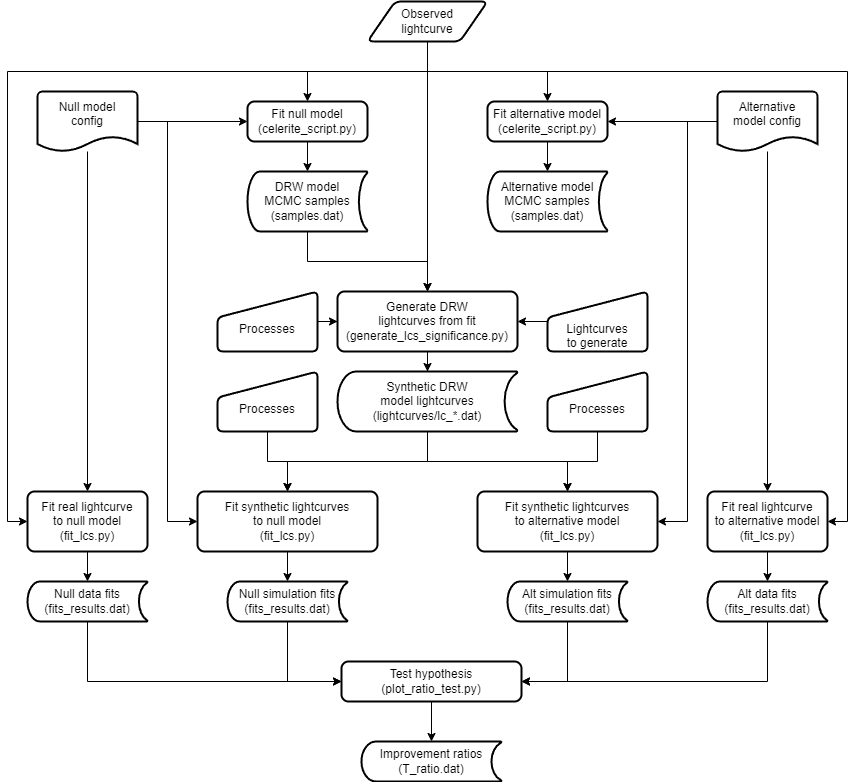

The diagram above was exported from draw.io. Its source (the exported page's mxGraphModel, read from the mxfile embedded in the PNG):
<mxGraphModel dx="3274" dy="1196" grid="1" gridSize="10" guides="1" tooltips="1" connect="1" arrows="1" fold="1" page="1" pageScale="1" pageWidth="1200" pageHeight="1600" math="0" shadow="0">
  <root>
    <mxCell id="WIyWlLk6GJQsqaUBKTNV-0" />
    <mxCell id="WIyWlLk6GJQsqaUBKTNV-1" parent="WIyWlLk6GJQsqaUBKTNV-0" />
    <mxCell id="4mX_bAGIScEcnEu4sz4z-8" style="edgeStyle=orthogonalEdgeStyle;rounded=0;orthogonalLoop=1;jettySize=auto;html=1;" parent="WIyWlLk6GJQsqaUBKTNV-1" source="4mX_bAGIScEcnEu4sz4z-2" target="4mX_bAGIScEcnEu4sz4z-5" edge="1">
      <mxGeometry relative="1" as="geometry" />
    </mxCell>
    <mxCell id="aLWyI7-TYUEWNC-_CzKk-5" style="edgeStyle=orthogonalEdgeStyle;rounded=0;orthogonalLoop=1;jettySize=auto;html=1;entryX=0;entryY=0.5;entryDx=0;entryDy=0;" edge="1" parent="WIyWlLk6GJQsqaUBKTNV-1" source="4mX_bAGIScEcnEu4sz4z-2" target="aLWyI7-TYUEWNC-_CzKk-2">
      <mxGeometry relative="1" as="geometry" />
    </mxCell>
    <mxCell id="aLWyI7-TYUEWNC-_CzKk-17" style="edgeStyle=orthogonalEdgeStyle;rounded=0;orthogonalLoop=1;jettySize=auto;html=1;entryX=0.5;entryY=0;entryDx=0;entryDy=0;" edge="1" parent="WIyWlLk6GJQsqaUBKTNV-1" source="4mX_bAGIScEcnEu4sz4z-2" target="aLWyI7-TYUEWNC-_CzKk-15">
      <mxGeometry relative="1" as="geometry" />
    </mxCell>
    <mxCell id="4mX_bAGIScEcnEu4sz4z-2" value="Null model&lt;br&gt;config&lt;br&gt;&amp;nbsp;" style="strokeWidth=2;html=1;shape=mxgraph.flowchart.document2;whiteSpace=wrap;size=0.25;" parent="WIyWlLk6GJQsqaUBKTNV-1" vertex="1">
      <mxGeometry x="-1130" y="170" width="100" height="60" as="geometry" />
    </mxCell>
    <mxCell id="aLWyI7-TYUEWNC-_CzKk-9" style="edgeStyle=orthogonalEdgeStyle;rounded=0;orthogonalLoop=1;jettySize=auto;html=1;entryX=1;entryY=0.5;entryDx=0;entryDy=0;" edge="1" parent="WIyWlLk6GJQsqaUBKTNV-1" source="4mX_bAGIScEcnEu4sz4z-3" target="aLWyI7-TYUEWNC-_CzKk-7">
      <mxGeometry relative="1" as="geometry" />
    </mxCell>
    <mxCell id="aLWyI7-TYUEWNC-_CzKk-12" style="edgeStyle=orthogonalEdgeStyle;rounded=0;orthogonalLoop=1;jettySize=auto;html=1;entryX=0.5;entryY=0;entryDx=0;entryDy=0;" edge="1" parent="WIyWlLk6GJQsqaUBKTNV-1" source="4mX_bAGIScEcnEu4sz4z-3" target="aLWyI7-TYUEWNC-_CzKk-11">
      <mxGeometry relative="1" as="geometry" />
    </mxCell>
    <mxCell id="aLWyI7-TYUEWNC-_CzKk-50" style="edgeStyle=orthogonalEdgeStyle;rounded=0;orthogonalLoop=1;jettySize=auto;html=1;entryX=1;entryY=0.5;entryDx=0;entryDy=0;" edge="1" parent="WIyWlLk6GJQsqaUBKTNV-1" source="4mX_bAGIScEcnEu4sz4z-3" target="4mX_bAGIScEcnEu4sz4z-6">
      <mxGeometry relative="1" as="geometry">
        <mxPoint x="-620" y="190" as="targetPoint" />
      </mxGeometry>
    </mxCell>
    <mxCell id="4mX_bAGIScEcnEu4sz4z-3" value="Alternative &lt;br&gt;model config&lt;br&gt;&amp;nbsp;" style="strokeWidth=2;html=1;shape=mxgraph.flowchart.document2;whiteSpace=wrap;size=0.25;" parent="WIyWlLk6GJQsqaUBKTNV-1" vertex="1">
      <mxGeometry x="-450" y="170" width="100" height="60" as="geometry" />
    </mxCell>
    <mxCell id="4mX_bAGIScEcnEu4sz4z-9" style="edgeStyle=orthogonalEdgeStyle;rounded=0;orthogonalLoop=1;jettySize=auto;html=1;" parent="WIyWlLk6GJQsqaUBKTNV-1" source="4mX_bAGIScEcnEu4sz4z-4" target="4mX_bAGIScEcnEu4sz4z-5" edge="1">
      <mxGeometry relative="1" as="geometry">
        <Array as="points">
          <mxPoint x="-740" y="150" />
          <mxPoint x="-860" y="150" />
        </Array>
      </mxGeometry>
    </mxCell>
    <mxCell id="4mX_bAGIScEcnEu4sz4z-10" style="edgeStyle=orthogonalEdgeStyle;rounded=0;orthogonalLoop=1;jettySize=auto;html=1;" parent="WIyWlLk6GJQsqaUBKTNV-1" source="4mX_bAGIScEcnEu4sz4z-4" target="4mX_bAGIScEcnEu4sz4z-6" edge="1">
      <mxGeometry relative="1" as="geometry" />
    </mxCell>
    <mxCell id="aLWyI7-TYUEWNC-_CzKk-6" style="edgeStyle=orthogonalEdgeStyle;rounded=0;orthogonalLoop=1;jettySize=auto;html=1;" edge="1" parent="WIyWlLk6GJQsqaUBKTNV-1" source="4mX_bAGIScEcnEu4sz4z-4" target="4mX_bAGIScEcnEu4sz4z-13">
      <mxGeometry relative="1" as="geometry" />
    </mxCell>
    <mxCell id="aLWyI7-TYUEWNC-_CzKk-14" style="edgeStyle=orthogonalEdgeStyle;rounded=0;orthogonalLoop=1;jettySize=auto;html=1;entryX=1;entryY=0.5;entryDx=0;entryDy=0;jumpStyle=none;" edge="1" parent="WIyWlLk6GJQsqaUBKTNV-1" source="4mX_bAGIScEcnEu4sz4z-4" target="aLWyI7-TYUEWNC-_CzKk-11">
      <mxGeometry relative="1" as="geometry">
        <Array as="points">
          <mxPoint x="-740" y="150" />
          <mxPoint x="-320" y="150" />
          <mxPoint x="-320" y="600" />
        </Array>
      </mxGeometry>
    </mxCell>
    <mxCell id="aLWyI7-TYUEWNC-_CzKk-44" style="edgeStyle=orthogonalEdgeStyle;rounded=0;orthogonalLoop=1;jettySize=auto;html=1;entryX=0;entryY=0.5;entryDx=0;entryDy=0;" edge="1" parent="WIyWlLk6GJQsqaUBKTNV-1" source="4mX_bAGIScEcnEu4sz4z-4" target="aLWyI7-TYUEWNC-_CzKk-15">
      <mxGeometry relative="1" as="geometry">
        <Array as="points">
          <mxPoint x="-740" y="150" />
          <mxPoint x="-1160" y="150" />
          <mxPoint x="-1160" y="600" />
        </Array>
      </mxGeometry>
    </mxCell>
    <mxCell id="4mX_bAGIScEcnEu4sz4z-4" value="Observed&lt;br&gt;lightcurve" style="shape=parallelogram;html=1;strokeWidth=2;perimeter=parallelogramPerimeter;whiteSpace=wrap;rounded=1;arcSize=12;size=0.23;" parent="WIyWlLk6GJQsqaUBKTNV-1" vertex="1">
      <mxGeometry x="-800" y="80" width="120" height="40" as="geometry" />
    </mxCell>
    <mxCell id="4mX_bAGIScEcnEu4sz4z-22" style="edgeStyle=orthogonalEdgeStyle;rounded=0;orthogonalLoop=1;jettySize=auto;html=1;" parent="WIyWlLk6GJQsqaUBKTNV-1" source="4mX_bAGIScEcnEu4sz4z-5" target="4mX_bAGIScEcnEu4sz4z-21" edge="1">
      <mxGeometry relative="1" as="geometry" />
    </mxCell>
    <mxCell id="4mX_bAGIScEcnEu4sz4z-5" value="Fit null model&lt;br&gt;(celerite_script.py)" style="rounded=1;whiteSpace=wrap;html=1;absoluteArcSize=1;arcSize=14;strokeWidth=2;" parent="WIyWlLk6GJQsqaUBKTNV-1" vertex="1">
      <mxGeometry x="-920" y="180" width="120" height="40" as="geometry" />
    </mxCell>
    <mxCell id="4mX_bAGIScEcnEu4sz4z-23" style="edgeStyle=orthogonalEdgeStyle;rounded=0;orthogonalLoop=1;jettySize=auto;html=1;" parent="WIyWlLk6GJQsqaUBKTNV-1" source="4mX_bAGIScEcnEu4sz4z-6" target="4mX_bAGIScEcnEu4sz4z-20" edge="1">
      <mxGeometry relative="1" as="geometry" />
    </mxCell>
    <mxCell id="4mX_bAGIScEcnEu4sz4z-6" value="Fit alternative model&lt;br&gt;(celerite_script.py)" style="rounded=1;whiteSpace=wrap;html=1;absoluteArcSize=1;arcSize=14;strokeWidth=2;" parent="WIyWlLk6GJQsqaUBKTNV-1" vertex="1">
      <mxGeometry x="-680" y="180" width="120" height="40" as="geometry" />
    </mxCell>
    <mxCell id="4mX_bAGIScEcnEu4sz4z-13" value="Generate DRW &lt;br&gt;lightcurves from fit&lt;br&gt;(generate_lcs_significance.py)" style="rounded=1;whiteSpace=wrap;html=1;absoluteArcSize=1;arcSize=14;strokeWidth=2;" parent="WIyWlLk6GJQsqaUBKTNV-1" vertex="1">
      <mxGeometry x="-830" y="370" width="180" height="60" as="geometry" />
    </mxCell>
    <mxCell id="4mX_bAGIScEcnEu4sz4z-20" value="Alternative model &lt;br&gt;MCMC samples&lt;br&gt;(samples.dat)" style="strokeWidth=2;html=1;shape=mxgraph.flowchart.stored_data;whiteSpace=wrap;" parent="WIyWlLk6GJQsqaUBKTNV-1" vertex="1">
      <mxGeometry x="-680" y="250" width="120" height="60" as="geometry" />
    </mxCell>
    <mxCell id="4mX_bAGIScEcnEu4sz4z-24" style="edgeStyle=orthogonalEdgeStyle;rounded=0;orthogonalLoop=1;jettySize=auto;html=1;" parent="WIyWlLk6GJQsqaUBKTNV-1" source="4mX_bAGIScEcnEu4sz4z-21" target="4mX_bAGIScEcnEu4sz4z-13" edge="1">
      <mxGeometry relative="1" as="geometry" />
    </mxCell>
    <mxCell id="4mX_bAGIScEcnEu4sz4z-21" value="DRW model &lt;br&gt;MCMC samples&lt;br&gt;(samples.dat)" style="strokeWidth=2;html=1;shape=mxgraph.flowchart.stored_data;whiteSpace=wrap;" parent="WIyWlLk6GJQsqaUBKTNV-1" vertex="1">
      <mxGeometry x="-920" y="250" width="120" height="60" as="geometry" />
    </mxCell>
    <mxCell id="aLWyI7-TYUEWNC-_CzKk-3" style="edgeStyle=orthogonalEdgeStyle;rounded=0;orthogonalLoop=1;jettySize=auto;html=1;" edge="1" parent="WIyWlLk6GJQsqaUBKTNV-1" source="aLWyI7-TYUEWNC-_CzKk-0" target="aLWyI7-TYUEWNC-_CzKk-2">
      <mxGeometry relative="1" as="geometry" />
    </mxCell>
    <mxCell id="aLWyI7-TYUEWNC-_CzKk-10" style="edgeStyle=orthogonalEdgeStyle;rounded=0;orthogonalLoop=1;jettySize=auto;html=1;entryX=0.5;entryY=0;entryDx=0;entryDy=0;" edge="1" parent="WIyWlLk6GJQsqaUBKTNV-1" source="aLWyI7-TYUEWNC-_CzKk-0" target="aLWyI7-TYUEWNC-_CzKk-7">
      <mxGeometry relative="1" as="geometry" />
    </mxCell>
    <mxCell id="aLWyI7-TYUEWNC-_CzKk-0" value="Synthetic DRW &lt;br&gt;model lightcurves&lt;br&gt;(lightcurves/lc_*.dat)" style="strokeWidth=2;html=1;shape=mxgraph.flowchart.stored_data;whiteSpace=wrap;" vertex="1" parent="WIyWlLk6GJQsqaUBKTNV-1">
      <mxGeometry x="-830" y="450" width="180" height="60" as="geometry" />
    </mxCell>
    <mxCell id="aLWyI7-TYUEWNC-_CzKk-1" style="edgeStyle=orthogonalEdgeStyle;rounded=0;orthogonalLoop=1;jettySize=auto;html=1;entryX=0.5;entryY=0;entryDx=0;entryDy=0;entryPerimeter=0;" edge="1" parent="WIyWlLk6GJQsqaUBKTNV-1" source="4mX_bAGIScEcnEu4sz4z-13" target="aLWyI7-TYUEWNC-_CzKk-0">
      <mxGeometry relative="1" as="geometry" />
    </mxCell>
    <mxCell id="aLWyI7-TYUEWNC-_CzKk-2" value="Fit synthetic lightcurves &lt;br&gt;to null model&lt;br&gt;(fit_lcs.py)" style="rounded=1;whiteSpace=wrap;html=1;absoluteArcSize=1;arcSize=14;strokeWidth=2;" vertex="1" parent="WIyWlLk6GJQsqaUBKTNV-1">
      <mxGeometry x="-970" y="570" width="180" height="60" as="geometry" />
    </mxCell>
    <mxCell id="aLWyI7-TYUEWNC-_CzKk-7" value="Fit synthetic lightcurves &lt;br&gt;to alternative model&lt;br&gt;(fit_lcs.py)" style="rounded=1;whiteSpace=wrap;html=1;absoluteArcSize=1;arcSize=14;strokeWidth=2;" vertex="1" parent="WIyWlLk6GJQsqaUBKTNV-1">
      <mxGeometry x="-690" y="570" width="180" height="60" as="geometry" />
    </mxCell>
    <mxCell id="aLWyI7-TYUEWNC-_CzKk-22" style="edgeStyle=orthogonalEdgeStyle;rounded=0;orthogonalLoop=1;jettySize=auto;html=1;" edge="1" parent="WIyWlLk6GJQsqaUBKTNV-1" source="aLWyI7-TYUEWNC-_CzKk-11" target="aLWyI7-TYUEWNC-_CzKk-21">
      <mxGeometry relative="1" as="geometry" />
    </mxCell>
    <mxCell id="aLWyI7-TYUEWNC-_CzKk-11" value="Fit real lightcurve &lt;br&gt;to alternative model&lt;br&gt;(fit_lcs.py)" style="rounded=1;whiteSpace=wrap;html=1;absoluteArcSize=1;arcSize=14;strokeWidth=2;" vertex="1" parent="WIyWlLk6GJQsqaUBKTNV-1">
      <mxGeometry x="-460" y="570" width="120" height="60" as="geometry" />
    </mxCell>
    <mxCell id="aLWyI7-TYUEWNC-_CzKk-15" value="Fit real lightcurve &lt;br&gt;to null model&lt;br&gt;(fit_lcs.py)" style="rounded=1;whiteSpace=wrap;html=1;absoluteArcSize=1;arcSize=14;strokeWidth=2;" vertex="1" parent="WIyWlLk6GJQsqaUBKTNV-1">
      <mxGeometry x="-1140" y="570" width="120" height="60" as="geometry" />
    </mxCell>
    <mxCell id="aLWyI7-TYUEWNC-_CzKk-47" style="edgeStyle=orthogonalEdgeStyle;rounded=0;orthogonalLoop=1;jettySize=auto;html=1;entryX=0;entryY=0.5;entryDx=0;entryDy=0;exitX=0.5;exitY=1;exitDx=0;exitDy=0;exitPerimeter=0;" edge="1" parent="WIyWlLk6GJQsqaUBKTNV-1" source="aLWyI7-TYUEWNC-_CzKk-19" target="aLWyI7-TYUEWNC-_CzKk-28">
      <mxGeometry relative="1" as="geometry" />
    </mxCell>
    <mxCell id="aLWyI7-TYUEWNC-_CzKk-19" value="Null data fits&lt;br&gt;(fits_results.dat)" style="strokeWidth=2;html=1;shape=mxgraph.flowchart.stored_data;whiteSpace=wrap;" vertex="1" parent="WIyWlLk6GJQsqaUBKTNV-1">
      <mxGeometry x="-1140" y="660" width="120" height="40" as="geometry" />
    </mxCell>
    <mxCell id="aLWyI7-TYUEWNC-_CzKk-20" style="edgeStyle=orthogonalEdgeStyle;rounded=0;orthogonalLoop=1;jettySize=auto;html=1;entryX=0.5;entryY=0;entryDx=0;entryDy=0;entryPerimeter=0;" edge="1" parent="WIyWlLk6GJQsqaUBKTNV-1" source="aLWyI7-TYUEWNC-_CzKk-15" target="aLWyI7-TYUEWNC-_CzKk-19">
      <mxGeometry relative="1" as="geometry" />
    </mxCell>
    <mxCell id="aLWyI7-TYUEWNC-_CzKk-46" style="edgeStyle=orthogonalEdgeStyle;rounded=0;orthogonalLoop=1;jettySize=auto;html=1;entryX=1;entryY=0.5;entryDx=0;entryDy=0;exitX=0.5;exitY=1;exitDx=0;exitDy=0;exitPerimeter=0;" edge="1" parent="WIyWlLk6GJQsqaUBKTNV-1" source="aLWyI7-TYUEWNC-_CzKk-21" target="aLWyI7-TYUEWNC-_CzKk-28">
      <mxGeometry relative="1" as="geometry" />
    </mxCell>
    <mxCell id="aLWyI7-TYUEWNC-_CzKk-21" value="Alt data fits&lt;br&gt;(fits_results.dat)" style="strokeWidth=2;html=1;shape=mxgraph.flowchart.stored_data;whiteSpace=wrap;" vertex="1" parent="WIyWlLk6GJQsqaUBKTNV-1">
      <mxGeometry x="-460" y="660" width="120" height="40" as="geometry" />
    </mxCell>
    <mxCell id="aLWyI7-TYUEWNC-_CzKk-32" style="edgeStyle=orthogonalEdgeStyle;rounded=0;orthogonalLoop=1;jettySize=auto;html=1;entryX=0;entryY=0.5;entryDx=0;entryDy=0;" edge="1" parent="WIyWlLk6GJQsqaUBKTNV-1" source="aLWyI7-TYUEWNC-_CzKk-23" target="aLWyI7-TYUEWNC-_CzKk-28">
      <mxGeometry relative="1" as="geometry" />
    </mxCell>
    <mxCell id="aLWyI7-TYUEWNC-_CzKk-23" value="Null simulation fits&lt;br&gt;(fits_results.dat)" style="strokeWidth=2;html=1;shape=mxgraph.flowchart.stored_data;whiteSpace=wrap;" vertex="1" parent="WIyWlLk6GJQsqaUBKTNV-1">
      <mxGeometry x="-940" y="660" width="120" height="40" as="geometry" />
    </mxCell>
    <mxCell id="aLWyI7-TYUEWNC-_CzKk-25" style="edgeStyle=orthogonalEdgeStyle;rounded=0;orthogonalLoop=1;jettySize=auto;html=1;entryX=0.5;entryY=0;entryDx=0;entryDy=0;entryPerimeter=0;" edge="1" parent="WIyWlLk6GJQsqaUBKTNV-1" source="aLWyI7-TYUEWNC-_CzKk-2" target="aLWyI7-TYUEWNC-_CzKk-23">
      <mxGeometry relative="1" as="geometry" />
    </mxCell>
    <mxCell id="aLWyI7-TYUEWNC-_CzKk-29" style="edgeStyle=orthogonalEdgeStyle;rounded=0;orthogonalLoop=1;jettySize=auto;html=1;entryX=1;entryY=0.5;entryDx=0;entryDy=0;" edge="1" parent="WIyWlLk6GJQsqaUBKTNV-1" source="aLWyI7-TYUEWNC-_CzKk-26" target="aLWyI7-TYUEWNC-_CzKk-28">
      <mxGeometry relative="1" as="geometry" />
    </mxCell>
    <mxCell id="aLWyI7-TYUEWNC-_CzKk-26" value="Alt simulation fits&lt;br&gt;(fits_results.dat)" style="strokeWidth=2;html=1;shape=mxgraph.flowchart.stored_data;whiteSpace=wrap;" vertex="1" parent="WIyWlLk6GJQsqaUBKTNV-1">
      <mxGeometry x="-660" y="660" width="120" height="40" as="geometry" />
    </mxCell>
    <mxCell id="aLWyI7-TYUEWNC-_CzKk-27" style="edgeStyle=orthogonalEdgeStyle;rounded=0;orthogonalLoop=1;jettySize=auto;html=1;entryX=0.5;entryY=0;entryDx=0;entryDy=0;entryPerimeter=0;" edge="1" parent="WIyWlLk6GJQsqaUBKTNV-1" source="aLWyI7-TYUEWNC-_CzKk-7" target="aLWyI7-TYUEWNC-_CzKk-26">
      <mxGeometry relative="1" as="geometry" />
    </mxCell>
    <mxCell id="aLWyI7-TYUEWNC-_CzKk-34" style="edgeStyle=orthogonalEdgeStyle;rounded=0;orthogonalLoop=1;jettySize=auto;html=1;" edge="1" parent="WIyWlLk6GJQsqaUBKTNV-1" source="aLWyI7-TYUEWNC-_CzKk-28" target="aLWyI7-TYUEWNC-_CzKk-33">
      <mxGeometry relative="1" as="geometry" />
    </mxCell>
    <mxCell id="aLWyI7-TYUEWNC-_CzKk-28" value="Test hypothesis&lt;br&gt;(plot_ratio_test.py)" style="rounded=1;whiteSpace=wrap;html=1;absoluteArcSize=1;arcSize=14;strokeWidth=2;" vertex="1" parent="WIyWlLk6GJQsqaUBKTNV-1">
      <mxGeometry x="-826" y="740" width="180" height="40" as="geometry" />
    </mxCell>
    <mxCell id="aLWyI7-TYUEWNC-_CzKk-33" value="Improvement ratios&lt;br&gt;(T_ratio.dat)" style="strokeWidth=2;html=1;shape=mxgraph.flowchart.stored_data;whiteSpace=wrap;" vertex="1" parent="WIyWlLk6GJQsqaUBKTNV-1">
      <mxGeometry x="-806" y="820" width="140" height="40" as="geometry" />
    </mxCell>
    <mxCell id="aLWyI7-TYUEWNC-_CzKk-36" style="edgeStyle=orthogonalEdgeStyle;rounded=0;orthogonalLoop=1;jettySize=auto;html=1;entryX=0;entryY=0.5;entryDx=0;entryDy=0;" edge="1" parent="WIyWlLk6GJQsqaUBKTNV-1" source="aLWyI7-TYUEWNC-_CzKk-35" target="4mX_bAGIScEcnEu4sz4z-13">
      <mxGeometry relative="1" as="geometry" />
    </mxCell>
    <mxCell id="aLWyI7-TYUEWNC-_CzKk-35" value="&lt;br&gt;Processes" style="html=1;strokeWidth=2;shape=manualInput;whiteSpace=wrap;rounded=1;size=26;arcSize=11;" vertex="1" parent="WIyWlLk6GJQsqaUBKTNV-1">
      <mxGeometry x="-950" y="370" width="100" height="60" as="geometry" />
    </mxCell>
    <mxCell id="aLWyI7-TYUEWNC-_CzKk-38" style="edgeStyle=orthogonalEdgeStyle;rounded=0;orthogonalLoop=1;jettySize=auto;html=1;entryX=1;entryY=0.5;entryDx=0;entryDy=0;" edge="1" parent="WIyWlLk6GJQsqaUBKTNV-1" source="aLWyI7-TYUEWNC-_CzKk-37" target="4mX_bAGIScEcnEu4sz4z-13">
      <mxGeometry relative="1" as="geometry" />
    </mxCell>
    <mxCell id="aLWyI7-TYUEWNC-_CzKk-37" value="&lt;br&gt;&lt;br&gt;Lightcurves&lt;br&gt;to generate" style="html=1;strokeWidth=2;shape=manualInput;whiteSpace=wrap;rounded=1;size=26;arcSize=11;" vertex="1" parent="WIyWlLk6GJQsqaUBKTNV-1">
      <mxGeometry x="-620" y="370" width="100" height="60" as="geometry" />
    </mxCell>
    <mxCell id="aLWyI7-TYUEWNC-_CzKk-45" style="edgeStyle=orthogonalEdgeStyle;rounded=0;orthogonalLoop=1;jettySize=auto;html=1;" edge="1" parent="WIyWlLk6GJQsqaUBKTNV-1" source="aLWyI7-TYUEWNC-_CzKk-39" target="aLWyI7-TYUEWNC-_CzKk-2">
      <mxGeometry relative="1" as="geometry" />
    </mxCell>
    <mxCell id="aLWyI7-TYUEWNC-_CzKk-39" value="&lt;br&gt;Processes" style="html=1;strokeWidth=2;shape=manualInput;whiteSpace=wrap;rounded=1;size=26;arcSize=11;" vertex="1" parent="WIyWlLk6GJQsqaUBKTNV-1">
      <mxGeometry x="-950" y="450" width="100" height="60" as="geometry" />
    </mxCell>
    <mxCell id="aLWyI7-TYUEWNC-_CzKk-42" style="edgeStyle=orthogonalEdgeStyle;rounded=0;orthogonalLoop=1;jettySize=auto;html=1;entryX=0.5;entryY=0;entryDx=0;entryDy=0;" edge="1" parent="WIyWlLk6GJQsqaUBKTNV-1" source="aLWyI7-TYUEWNC-_CzKk-41" target="aLWyI7-TYUEWNC-_CzKk-7">
      <mxGeometry relative="1" as="geometry" />
    </mxCell>
    <mxCell id="aLWyI7-TYUEWNC-_CzKk-41" value="&lt;br&gt;Processes" style="html=1;strokeWidth=2;shape=manualInput;whiteSpace=wrap;rounded=1;size=26;arcSize=11;" vertex="1" parent="WIyWlLk6GJQsqaUBKTNV-1">
      <mxGeometry x="-620" y="450" width="100" height="60" as="geometry" />
    </mxCell>
  </root>
</mxGraphModel>